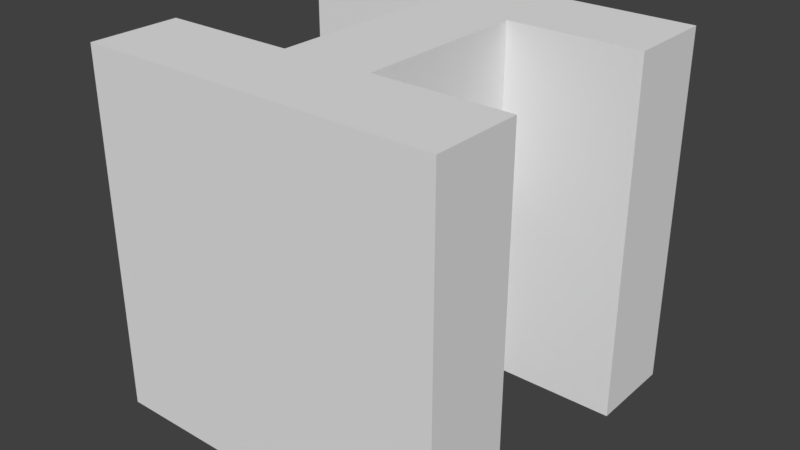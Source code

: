# Source: H.blend  (saved by Blender 2.78.0; exported with 4.5.12 LTS)
import bpy
from mathutils import Matrix  # noqa: F401  (used for matrix-valued properties, if any)

bpy.ops.wm.read_factory_settings(use_empty=True)
scene = bpy.context.scene
scene.name = 'Scene'

# ---- collections
col_collection_1 = bpy.data.collections.new('Collection 1'); scene.collection.children.link(col_collection_1)

# ---- materials (node trees are filled in below, after node groups)
mat_material = bpy.data.materials.new('Material')
mat_material.alpha_threshold = 0.0
mat_material.use_transparent_shadow = False
mat_material.roughness = 0.5
mat_material.line_color = (0.0, 0.0, 0.0, 1.0)

# ---- material node trees

# ---- world
world_world = bpy.data.worlds.new('World'); scene.world = world_world
world_world.color = (0.05088, 0.05088, 0.05088)
world_world.use_sun_shadow = False
world_world.sun_shadow_jitter_overblur = 0.0
world_world.cycles.sampling_method = 'MANUAL'

# ---- meshes
me_cube = bpy.data.meshes.new('Cube')
me_cube.from_pydata([(1.0, 1.0, -1.0), (1.0, -1.0, -1.0), (-1.0, -1.0, -1.0), (-1.0, 1.0, -1.0), (1.0, 1.0, 1.0), (1.0, -1.0, 1.0), (-1.0, -1.0, 1.0), (-1.0, 1.0, 1.0), (0.255, -0.5, -1.0), (0.255, -0.5, 1.0), (1.0, -0.5, -1.0), (1.0, -0.5, 1.0), (0.255, 0.5, -1.0), (0.255, 0.5, 1.0), (1.0, 0.5, -1.0), (1.0, 0.5, 1.0), (-1.0, -0.5, -1.0), (-1.0, -0.5, 1.0), (-0.255, -0.5, -1.0), (-0.255, -0.5, 1.0), (-0.255, 0.5, -1.0), (-0.255, 0.5, 1.0), (-1.0, 0.5, -1.0), (-1.0, 0.5, 1.0)], [], [(0, 14, 12, 8, 10, 1, 2, 16, 18, 20, 22, 3), (4, 7, 23, 21, 19, 17, 6, 5, 11, 9, 13, 15), (0, 4, 15, 14), (1, 5, 6, 2), (2, 6, 17, 16), (4, 0, 3, 7), (13, 12, 14, 15), (12, 13, 9, 8), (10, 11, 5, 1), (8, 9, 11, 10), (18, 19, 21, 20), (20, 21, 23, 22), (19, 18, 16, 17), (22, 23, 7, 3)])
me_cube.materials.append(mat_material)
me_cube.use_remesh_preserve_volume = False
me_cube.use_remesh_preserve_attributes = False
me_cube.use_mirror_vertex_groups = False
me_cube.update()

# ---- objects
ob_h = bpy.data.objects.new('H', me_cube)

# ---- transforms, parenting, visibility, modifiers, constraints
ob_h.location = (0.0, 0.0, 0.0)
ob_h.scale = (0.5, 0.5, 0.5)
ob_h.lock_rotations_4d = False
ob_h.empty_display_type = 'ARROWS'
ob_h.lineart.crease_threshold = 0.0

# ---- collection membership
col_collection_1.objects.link(ob_h)

# ---- scene / render settings (as saved in the file)
scene.frame_start = 1; scene.frame_end = 250; scene.frame_set(1)
scene.render.engine = 'BLENDER_EEVEE_NEXT'
scene.render.resolution_percentage = 50
scene.render.dither_intensity = 0.0
scene.cycles.use_denoising = False
scene.cycles.samples = 128
scene.cycles.sampling_pattern = 'TABULATED_SOBOL'
scene.cycles.light_sampling_threshold = 0.0
scene.cycles.use_adaptive_sampling = False
scene.cycles.use_light_tree = False
scene.cycles.blur_glossy = 0.0
scene.cycles.sample_clamp_indirect = 0.0
scene.view_settings.view_transform = 'Standard'
bpy.context.view_layer.update()

# ---- added for rendering (the .blend has no active camera and no usable light): camera, sun
cam_auto = bpy.data.cameras.new('AutoCamera')
cam_auto.lens = 50.0
cam_auto.sensor_width = 36.0
cam_auto.clip_end = 1000.0
ob_auto_camera = bpy.data.objects.new('AutoCamera', cam_auto)
scene.collection.objects.link(ob_auto_camera)
ob_auto_camera.location = (1.60254, -1.92304, 1.28203)
ob_auto_camera.rotation_euler = (1.09748, -7.21219e-08, 0.694738)
scene.camera = ob_auto_camera
light_auto_sun = bpy.data.lights.new('AutoSun', 'SUN')
light_auto_sun.energy = 3.0
light_auto_sun.angle = 0.0523599
ob_auto_sun = bpy.data.objects.new('AutoSun', light_auto_sun)
scene.collection.objects.link(ob_auto_sun)
ob_auto_sun.rotation_euler = (0.872665, 0.174533, 0.523599)
bpy.context.view_layer.update()
